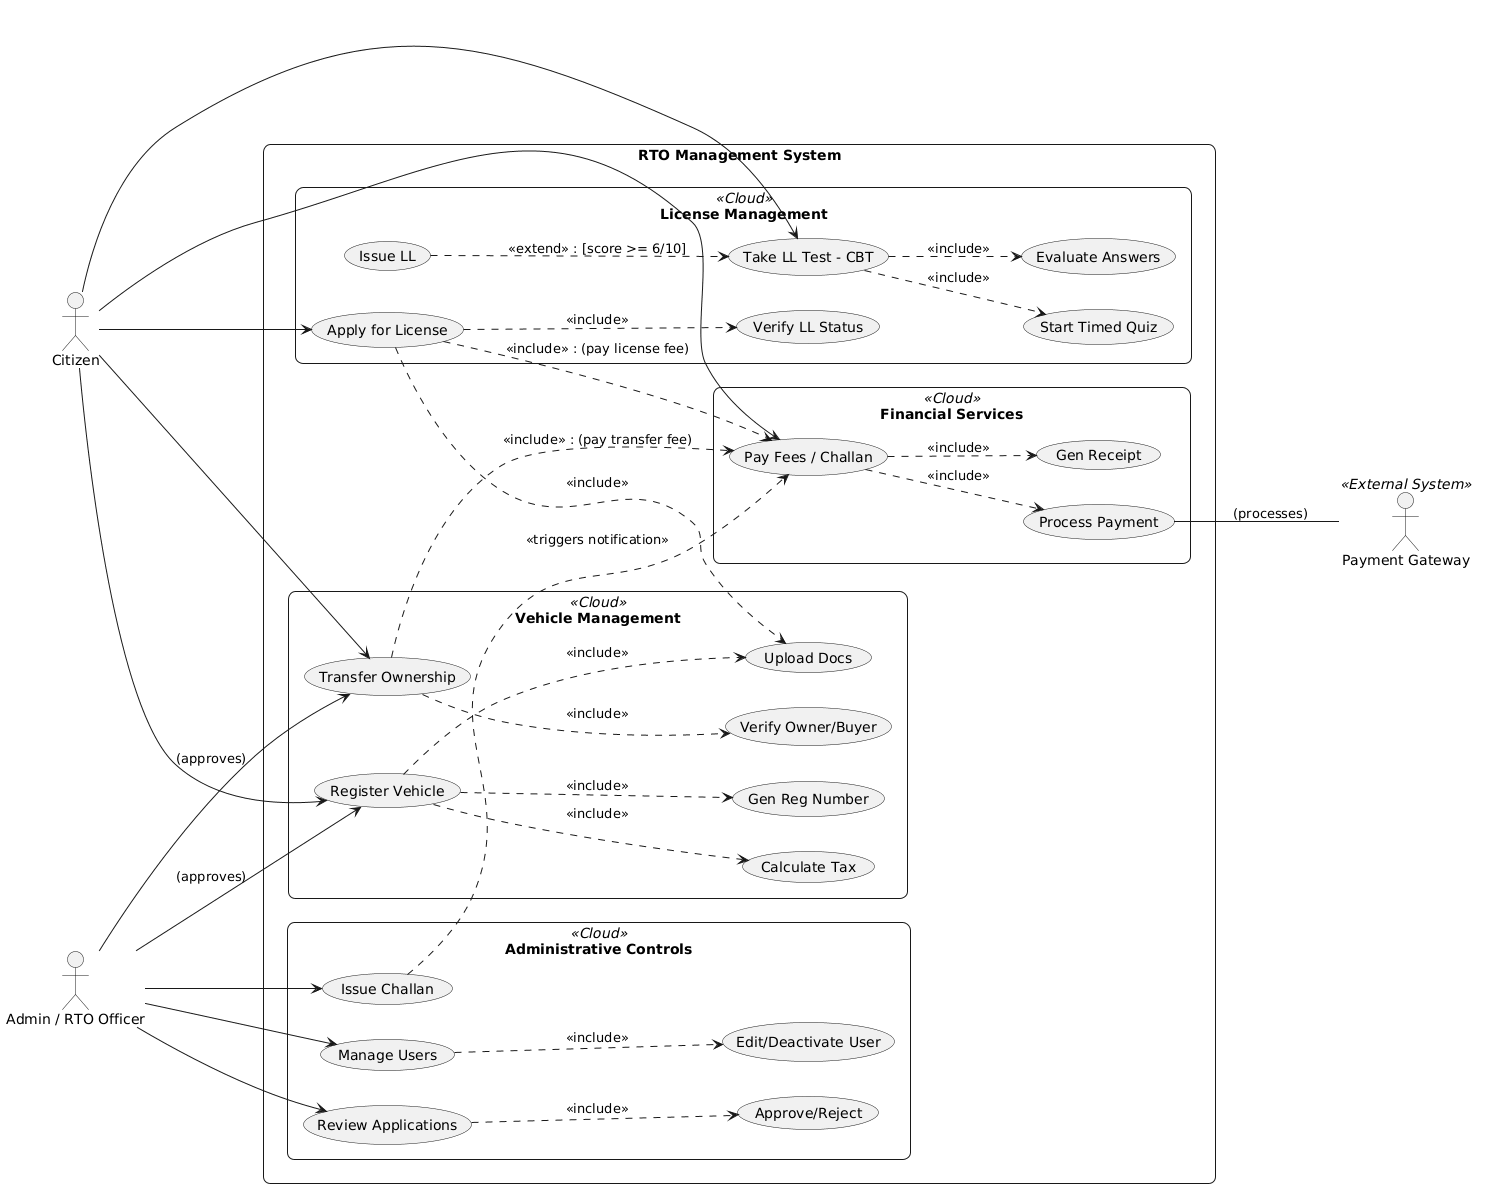

The diagram above was rendered by PlantUML. Its source (embedded in the PNG):
@startuml
left to right direction
skinparam packageStyle rectangle
skinparam roundcorner 15
skinparam shadowing false

actor "Citizen" as Citizen
actor "Admin / RTO Officer" as Admin
actor "Payment Gateway" as Gateway <<External System>>

rectangle "RTO Management System" {
    
    package "Vehicle Management" <<Cloud>> {
        (Register Vehicle) as UC1
        (Calculate Tax) as UC1_Tax
        (Upload Docs) as UC_Upload
        (Gen Reg Number) as UC1_Gen
        (Transfer Ownership) as UC6
        (Verify Owner/Buyer) as UC6_Verify
    }
    
    package "License Management" <<Cloud>> {
        (Apply for License) as UC2
        (Verify LL Status) as UC2_Verify
        (Take LL Test - CBT) as UC3
        (Start Timed Quiz) as UC3_Quiz
        (Evaluate Answers) as UC3_Eval
        (Issue LL) as UC3_Issue
    }
    
    package "Administrative Controls" <<Cloud>> {
        (Manage Users) as UC4
        (Edit/Deactivate User) as UC4_Mod
        (Issue Challan) as UC7
        (Review Applications) as UC8
        (Approve/Reject) as UC8_Decision
    }
    
    package "Financial Services" <<Cloud>> {
        (Pay Fees / Challan) as UC5
        (Process Payment) as UC5_Process
        (Gen Receipt) as UC5_Receipt
    }

    ' Citizen Primary Actions
    Citizen --> UC1
    Citizen --> UC2
    Citizen --> UC3
    Citizen --> UC5
    Citizen --> UC6

    ' Admin Primary Actions
    Admin --> UC4
    Admin --> UC7
    Admin --> UC8
    Admin --> UC1 : (approves)
    Admin --> UC6 : (approves)

    ' Relationships - Vehicle
    UC1 ..> UC1_Tax : <<include>>
    UC1 ..> UC_Upload : <<include>>
    UC1 ..> UC1_Gen : <<include>>
    UC6 ..> UC6_Verify : <<include>>
    UC6 ..> UC5 : <<include>> : (pay transfer fee)

    ' Relationships - License
    UC2 ..> UC2_Verify : <<include>>
    UC2 ..> UC_Upload : <<include>>
    UC2 ..> UC5 : <<include>> : (pay license fee)
    UC3 ..> UC3_Quiz : <<include>>
    UC3 ..> UC3_Eval : <<include>>
    UC3_Issue ..> UC3 : <<extend>> : [score >= 6/10]

    ' Relationships - Admin
    UC4 ..> UC4_Mod : <<include>>
    UC8 ..> UC8_Decision : <<include>>
    UC7 ..> UC5 : <<triggers notification>>

    ' Relationships - Payment
    UC5 ..> UC5_Process : <<include>>
    UC5 ..> UC5_Receipt : <<include>>
    UC5_Process -- Gateway : (processes)
}
@enduml